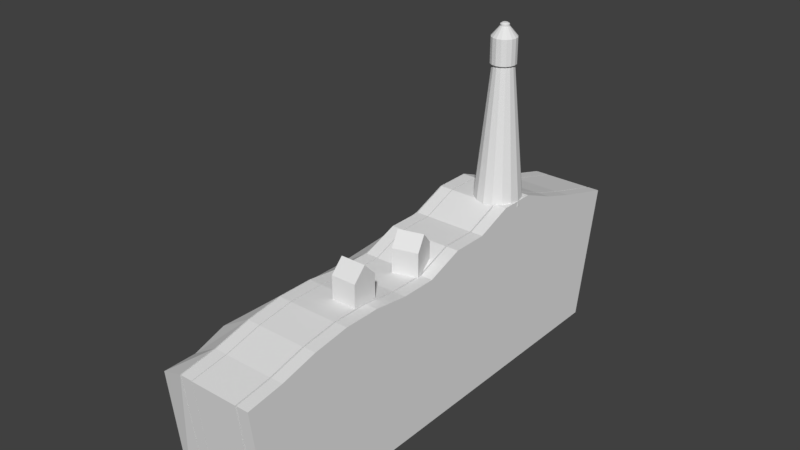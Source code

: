 # Source: bg.blend  (saved by Blender 2.78.0; exported with 4.5.12 LTS)
import bpy
from mathutils import Matrix  # noqa: F401  (used for matrix-valued properties, if any)

bpy.ops.wm.read_factory_settings(use_empty=True)
scene = bpy.context.scene
scene.name = 'Scene'

# ---- collections
col_collection_1 = bpy.data.collections.new('Collection 1'); scene.collection.children.link(col_collection_1)

# ---- materials (node trees are filled in below, after node groups)
mat_material = bpy.data.materials.new('Material')
mat_material.alpha_threshold = 0.0
mat_material.use_transparent_shadow = False
mat_material.roughness = 0.5
mat_material.line_color = (0.0, 0.0, 0.0, 1.0)

# ---- material node trees

# ---- world
world_world = bpy.data.worlds.new('World'); scene.world = world_world
world_world.color = (0.05088, 0.05088, 0.05088)
world_world.use_sun_shadow = False
world_world.sun_shadow_jitter_overblur = 0.0
world_world.cycles.sampling_method = 'MANUAL'

# ---- meshes
me_cube = bpy.data.meshes.new('Cube')
me_cube.from_pydata([(-8.003, 77.07, -21.59), (-8.003, 1.876, -21.59), (-10.0, 1.876, -21.59), (-10.0, 77.07, -21.59), (-8.003, 81.38, 1.0), (-8.003, -1.0, 1.0), (-10.0, -1.0, 1.0), (-10.0, 81.38, 1.0), (0.1414, 77.02, -21.59), (0.1414, 1.834, -21.59), (-7.859, 1.834, -21.59), (-7.859, 77.02, -21.59), (0.1414, 81.34, 1.0), (0.1414, -1.041, 1.0), (-7.859, -1.041, 1.0), (-7.859, 81.34, 1.0), (2.369, 77.07, -21.59), (2.369, 1.876, -21.59), (0.3692, 1.876, -21.59), (0.3692, 77.07, -21.59), (2.369, 81.38, 1.0), (2.369, -1.0, 1.0), (0.3692, -1.0, 1.0), (0.3692, 81.38, 1.0), (-10.19, 77.07, -21.59), (-10.19, 1.876, -21.59), (-14.19, 1.876, -21.59), (-14.19, 77.07, -21.59), (-10.19, 81.38, 1.0), (-10.19, -1.0, 1.0), (-15.27, 0.2966, -1.395), (-14.94, 80.01, -2.622), (2.369, 71.26, -21.59), (2.369, 65.24, -21.59), (2.369, 59.21, -21.59), (2.369, 53.19, -21.59), (2.369, 47.17, -21.59), (2.369, 41.15, -21.59), (2.369, 35.13, -21.59), (2.369, 29.11, -21.59), (2.369, 23.09, -21.59), (2.369, 17.06, -21.59), (2.369, 11.04, -21.59), (2.369, 5.021, -21.59), (0.3692, 5.021, -21.59), (0.3692, 11.04, -21.59), (0.3692, 17.06, -21.59), (0.3692, 23.09, -21.59), (0.3692, 29.11, -21.59), (0.3692, 35.13, -21.59), (0.3692, 41.15, -21.59), (0.3692, 47.17, -21.59), (0.3692, 53.19, -21.59), (0.3692, 59.21, -21.59), (0.3692, 65.24, -21.59), (0.3692, 71.26, -21.59), (2.369, 71.26, 3.831), (2.369, 65.24, 5.784), (2.369, 59.21, 8.225), (2.369, 53.19, 8.225), (2.369, 47.17, 5.882), (2.369, 41.15, 5.882), (2.369, 35.13, 3.636), (2.369, 29.11, 3.636), (2.369, 23.09, 4.417), (2.369, 17.06, 4.417), (2.369, 11.04, 3.539), (2.369, 5.021, 1.976), (0.3692, 5.021, 1.976), (0.3692, 11.04, 3.539), (0.3692, 17.06, 4.417), (0.3692, 23.09, 4.417), (0.3692, 29.11, 3.636), (0.3692, 35.13, 3.636), (0.3692, 41.15, 5.882), (0.3692, 47.17, 5.882), (0.3692, 53.19, 8.225), (0.3692, 59.21, 8.225), (0.3692, 65.24, 5.784), (0.3692, 71.26, 3.831), (0.1414, 71.22, -21.59), (0.1414, 65.19, -21.59), (0.1414, 59.17, -21.59), (0.1414, 53.15, -21.59), (0.1414, 47.13, -21.59), (0.1414, 41.11, -21.59), (0.1414, 35.09, -21.59), (0.1414, 29.07, -21.59), (0.1414, 23.04, -21.59), (0.1414, 17.02, -21.59), (0.1414, 11.0, -21.59), (0.1414, 4.98, -21.59), (-7.859, 4.98, -21.59), (-7.859, 11.0, -21.59), (-7.859, 17.02, -21.59), (-7.859, 23.04, -21.59), (-7.859, 29.07, -21.59), (-7.859, 35.09, -21.59), (-7.859, 41.11, -21.59), (-7.859, 47.13, -21.59), (-7.859, 53.15, -21.59), (-7.859, 59.17, -21.59), (-7.859, 65.19, -21.59), (-7.859, 71.22, -21.59), (0.1414, 71.22, 3.831), (0.1414, 65.19, 5.784), (0.1414, 59.17, 8.225), (0.1414, 53.15, 8.225), (0.1414, 47.13, 5.882), (0.1414, 41.11, 5.882), (0.1414, 35.09, 3.636), (0.1414, 29.07, 3.636), (0.1414, 23.04, 4.417), (0.1414, 17.02, 4.417), (0.1414, 11.0, 3.539), (0.1414, 4.98, 1.976), (-7.859, 4.98, 1.976), (-7.859, 11.0, 3.539), (-7.859, 17.02, 4.417), (-7.859, 23.04, 4.417), (-7.859, 29.07, 3.636), (-7.859, 35.09, 3.636), (-7.859, 41.11, 5.882), (-7.859, 47.13, 5.882), (-7.859, 53.15, 8.225), (-7.859, 59.17, 8.225), (-7.859, 65.19, 5.784), (-7.859, 71.22, 3.831), (-8.003, 71.26, -21.59), (-8.003, 65.24, -21.59), (-8.003, 59.21, -21.59), (-8.003, 53.19, -21.59), (-8.003, 47.17, -21.59), (-8.003, 41.15, -21.59), (-8.003, 35.13, -21.59), (-8.003, 29.11, -21.59), (-8.003, 23.09, -21.59), (-8.003, 17.06, -21.59), (-8.003, 11.04, -21.59), (-8.003, 5.021, -21.59), (-10.0, 5.021, -21.59), (-10.0, 11.04, -21.59), (-10.0, 17.06, -21.59), (-10.0, 23.09, -21.59), (-10.0, 29.11, -21.59), (-10.0, 35.13, -21.59), (-10.0, 41.15, -21.59), (-10.0, 47.17, -21.59), (-10.0, 53.19, -21.59), (-10.0, 59.21, -21.59), (-10.0, 65.24, -21.59), (-10.0, 71.26, -21.59), (-8.003, 71.26, 3.831), (-8.003, 65.24, 5.784), (-8.003, 59.21, 8.225), (-8.003, 53.19, 8.225), (-8.003, 47.17, 5.882), (-8.003, 41.15, 5.882), (-8.003, 35.13, 3.636), (-8.003, 29.11, 3.636), (-8.003, 23.09, 4.417), (-8.003, 17.06, 4.417), (-8.003, 11.04, 3.539), (-8.003, 5.021, 1.976), (-10.0, 5.021, 1.976), (-10.0, 11.04, 3.539), (-10.0, 17.06, 4.417), (-10.0, 23.09, 4.417), (-10.0, 29.11, 3.636), (-10.0, 35.13, 3.636), (-10.0, 41.15, 5.882), (-10.0, 47.17, 5.882), (-10.0, 53.19, 8.225), (-10.0, 59.21, 8.225), (-10.0, 65.24, 5.784), (-10.0, 71.26, 3.831), (-10.19, 71.26, -21.59), (-10.19, 65.24, -21.59), (-10.19, 59.21, -21.59), (-10.19, 53.19, -21.59), (-10.19, 47.17, -21.59), (-10.19, 41.15, -21.59), (-10.19, 35.13, -21.59), (-10.19, 29.11, -21.59), (-10.19, 23.09, -21.59), (-10.19, 17.06, -21.59), (-10.19, 11.04, -21.59), (-10.19, 5.021, -21.59), (-14.19, 5.021, -21.59), (-14.19, 11.04, -21.59), (-14.19, 17.06, -21.59), (-14.19, 23.09, -21.59), (-14.19, 29.11, -21.59), (-14.19, 35.13, -21.59), (-14.19, 41.15, -21.59), (-14.19, 47.17, -21.59), (-14.19, 53.19, -21.59), (-14.19, 59.21, -21.59), (-14.19, 65.24, -21.59), (-14.19, 71.26, -21.59), (-10.19, 71.26, 3.831), (-10.19, 65.24, 5.784), (-10.19, 59.21, 8.225), (-10.19, 53.19, 8.225), (-10.19, 47.17, 5.882), (-10.57, 40.78, 4.687), (-10.19, 35.13, 3.636), (-10.19, 29.11, 3.636), (-10.19, 23.09, 4.417), (-10.19, 17.06, 4.417), (-10.19, 11.04, 3.539), (-10.19, 5.021, 1.976), (-15.31, 5.727, -1.398), (-16.0, 11.61, -0.1087), (-16.2, 16.94, -1.204), (-16.32, 22.68, -1.197), (-18.01, 27.54, -2.032), (-17.04, 36.2, -1.321), (-15.88, 41.11, -0.6687), (-14.97, 46.51, -0.02739), (-15.34, 51.92, -0.7854), (-14.79, 58.7, -1.511), (-15.2, 65.42, -1.423), (-15.21, 71.87, -2.428), (-4.059, 21.25, 4.024), (-4.059, 21.25, 8.171), (-4.059, 25.4, 4.024), (-4.059, 25.4, 8.171), (0.08793, 21.25, 4.024), (0.08793, 21.25, 8.171), (0.08793, 25.4, 4.024), (0.08793, 25.4, 8.171), (-4.059, 23.32, 4.024), (-4.059, 23.32, 10.32), (0.08793, 23.32, 4.024), (0.08793, 23.32, 10.32), (-3.439, 33.13, 3.477), (-3.439, 33.13, 7.624), (-4.532, 37.13, 3.477), (-4.532, 37.13, 7.624), (0.5613, 34.22, 3.477), (0.5613, 34.22, 7.624), (-0.5323, 38.22, 3.477), (-0.5323, 38.22, 7.624), (-3.986, 35.13, 3.477), (-3.986, 35.13, 9.768), (0.01453, 36.22, 3.477), (0.01453, 36.22, 9.768), (-1.481, 60.38, 7.349), (-1.481, 58.16, 30.12), (0.02511, 60.08, 7.349), (-0.8246, 58.03, 30.12), (1.302, 59.22, 7.349), (-0.2682, 57.65, 30.12), (2.155, 57.95, 7.349), (0.1035, 57.1, 30.12), (2.455, 56.44, 7.349), (0.2341, 56.44, 30.12), (2.155, 54.94, 7.349), (0.1035, 55.79, 30.12), (1.302, 53.66, 7.349), (-0.2682, 55.23, 30.12), (0.02511, 52.81, 7.349), (-0.8246, 54.86, 30.12), (-1.481, 52.51, 7.349), (-1.481, 54.73, 30.12), (-2.987, 52.81, 7.349), (-2.137, 54.86, 30.12), (-4.264, 53.66, 7.349), (-2.694, 55.23, 30.12), (-5.117, 54.94, 7.349), (-3.065, 55.79, 30.12), (-5.416, 56.44, 7.349), (-3.196, 56.44, 30.12), (-5.117, 57.95, 7.349), (-3.065, 57.1, 30.12), (-4.264, 59.22, 7.349), (-2.694, 57.65, 30.12), (-2.987, 60.08, 7.349), (-2.137, 58.03, 30.12), (-1.446, 58.4, 29.74), (-1.446, 58.4, 33.83), (-0.6643, 58.24, 29.74), (-0.6643, 58.24, 33.83), (-0.001528, 57.8, 29.74), (-0.001528, 57.8, 33.83), (0.4413, 57.14, 29.74), (0.4413, 57.14, 33.83), (0.5968, 56.36, 29.74), (0.5968, 56.36, 33.83), (0.4413, 55.58, 29.74), (0.4413, 55.58, 33.83), (-0.001528, 54.91, 29.74), (-0.001528, 54.91, 33.83), (-0.6643, 54.47, 29.74), (-0.6643, 54.47, 33.83), (-1.446, 54.31, 29.74), (-1.446, 54.31, 33.83), (-2.228, 54.47, 29.74), (-2.228, 54.47, 33.83), (-2.891, 54.91, 29.74), (-2.891, 54.91, 33.83), (-3.333, 55.58, 29.74), (-3.333, 55.58, 33.83), (-3.489, 56.36, 29.74), (-3.489, 56.36, 33.83), (-3.333, 57.14, 29.74), (-3.333, 57.14, 33.83), (-2.891, 57.8, 29.74), (-2.891, 57.8, 33.83), (-2.228, 58.24, 29.74), (-2.228, 58.24, 33.83), (-0.9422, 55.85, 35.4), (-0.7877, 56.08, 35.4), (-0.9422, 56.86, 35.4), (-1.173, 57.02, 35.4), (-0.7335, 56.36, 35.4), (-0.7877, 56.63, 35.4), (-1.446, 57.07, 35.4), (-1.173, 55.7, 35.4), (-1.446, 55.64, 35.4), (-1.719, 55.7, 35.4), (-1.95, 55.85, 35.4), (-2.104, 56.08, 35.4), (-2.159, 56.36, 35.4), (-2.104, 56.63, 35.4), (-1.95, 56.86, 35.4), (-1.719, 57.02, 35.4), (-0.9422, 55.85, 35.7), (-0.7877, 56.08, 35.7), (-0.9422, 56.86, 35.7), (-1.173, 57.02, 35.7), (-0.7335, 56.36, 35.7), (-0.7877, 56.63, 35.7), (-1.446, 57.07, 35.7), (-1.173, 55.7, 35.7), (-1.446, 55.64, 35.7), (-1.719, 55.7, 35.7), (-1.95, 55.85, 35.7), (-2.104, 56.08, 35.7), (-2.159, 56.36, 35.7), (-2.104, 56.63, 35.7), (-1.95, 56.86, 35.7), (-1.719, 57.02, 35.7), (-1.154, 56.07, 35.9), (-1.065, 56.2, 35.9), (-1.154, 56.65, 35.9), (-1.288, 56.74, 35.9), (-1.034, 56.36, 35.9), (-1.065, 56.51, 35.9), (-1.446, 56.77, 35.9), (-1.288, 55.98, 35.9), (-1.446, 55.94, 35.9), (-1.604, 55.98, 35.9), (-1.738, 56.07, 35.9), (-1.827, 56.2, 35.9), (-1.859, 56.36, 35.9), (-1.827, 56.51, 35.9), (-1.738, 56.65, 35.9), (-1.604, 56.74, 35.9), (-1.481, 59.93, 11.9), (-1.481, 59.49, 16.46), (-1.481, 59.04, 21.01), (-1.481, 58.6, 25.57), (-0.6547, 58.44, 25.57), (-0.4847, 58.85, 21.01), (-0.3148, 59.26, 16.46), (-0.1448, 59.67, 11.9), (0.04579, 57.97, 25.57), (0.3598, 58.28, 21.01), (0.6738, 58.6, 16.46), (0.9878, 58.91, 11.9), (0.5138, 57.27, 25.57), (0.9241, 57.44, 21.01), (1.334, 57.61, 16.46), (1.745, 57.78, 11.9), (0.6782, 56.44, 25.57), (1.122, 56.44, 21.01), (1.566, 56.44, 16.46), (2.01, 56.44, 11.9), (0.5138, 55.62, 25.57), (0.9241, 55.45, 21.01), (1.334, 55.28, 16.46), (1.745, 55.11, 11.9), (0.04579, 54.91, 25.57), (0.3598, 54.6, 21.01), (0.6738, 54.29, 16.46), (0.9878, 53.97, 11.9), (-0.6547, 54.45, 25.57), (-0.4847, 54.04, 21.01), (-0.3148, 53.63, 16.46), (-0.1448, 53.22, 11.9), (-1.481, 54.28, 25.57), (-1.481, 53.84, 21.01), (-1.481, 53.39, 16.46), (-1.481, 52.95, 11.9), (-2.307, 54.45, 25.57), (-2.477, 54.04, 21.01), (-2.647, 53.63, 16.46), (-2.817, 53.22, 11.9), (-3.008, 54.91, 25.57), (-3.322, 54.6, 21.01), (-3.636, 54.29, 16.46), (-3.95, 53.97, 11.9), (-3.476, 55.62, 25.57), (-3.886, 55.45, 21.01), (-4.296, 55.28, 16.46), (-4.706, 55.11, 11.9), (-3.64, 56.44, 25.57), (-4.084, 56.44, 21.01), (-4.528, 56.44, 16.46), (-4.972, 56.44, 11.9), (-3.476, 57.27, 25.57), (-3.886, 57.44, 21.01), (-4.296, 57.61, 16.46), (-4.706, 57.78, 11.9), (-3.008, 57.97, 25.57), (-3.322, 58.28, 21.01), (-3.636, 58.6, 16.46), (-3.95, 58.91, 11.9), (-2.307, 58.44, 25.57), (-2.477, 58.85, 21.01), (-2.647, 59.26, 16.46), (-2.817, 59.67, 11.9)], [], [(139, 1, 2, 140), (163, 164, 6, 5), (139, 163, 5, 1), (1, 5, 6, 2), (151, 175, 7, 3), (4, 0, 3, 7), (91, 9, 10, 92), (115, 116, 14, 13), (91, 115, 13, 9), (9, 13, 14, 10), (103, 127, 15, 11), (12, 8, 11, 15), (43, 17, 18, 44), (67, 68, 22, 21), (43, 67, 21, 17), (17, 21, 22, 18), (55, 79, 23, 19), (20, 16, 19, 23), (25, 188, 187), (211, 30, 29), (187, 29, 25), (29, 26, 25), (199, 31, 27), (24, 31, 28), (18, 22, 68, 44), (44, 68, 69, 45), (45, 69, 70, 46), (46, 70, 71, 47), (47, 71, 72, 48), (48, 72, 73, 49), (49, 73, 74, 50), (50, 74, 75, 51), (51, 75, 76, 52), (52, 76, 77, 53), (53, 77, 78, 54), (54, 78, 79, 55), (16, 20, 56, 32), (32, 56, 57, 33), (33, 57, 58, 34), (34, 58, 59, 35), (35, 59, 60, 36), (36, 60, 61, 37), (37, 61, 62, 38), (38, 62, 63, 39), (39, 63, 64, 40), (40, 64, 65, 41), (41, 65, 66, 42), (42, 66, 67, 43), (20, 23, 79, 56), (56, 79, 78, 57), (57, 78, 77, 58), (58, 77, 76, 59), (59, 76, 75, 60), (60, 75, 74, 61), (61, 74, 73, 62), (62, 73, 72, 63), (63, 72, 71, 64), (64, 71, 70, 65), (65, 70, 69, 66), (66, 69, 68, 67), (16, 32, 55, 19), (32, 33, 54, 55), (33, 34, 53, 54), (34, 35, 52, 53), (35, 36, 51, 52), (36, 37, 50, 51), (37, 38, 49, 50), (38, 39, 48, 49), (39, 40, 47, 48), (40, 41, 46, 47), (41, 42, 45, 46), (42, 43, 44, 45), (10, 14, 116, 92), (92, 116, 117, 93), (93, 117, 118, 94), (94, 118, 119, 95), (95, 119, 120, 96), (96, 120, 121, 97), (97, 121, 122, 98), (98, 122, 123, 99), (99, 123, 124, 100), (100, 124, 125, 101), (101, 125, 126, 102), (102, 126, 127, 103), (8, 12, 104, 80), (80, 104, 105, 81), (81, 105, 106, 82), (82, 106, 107, 83), (83, 107, 108, 84), (84, 108, 109, 85), (85, 109, 110, 86), (86, 110, 111, 87), (87, 111, 112, 88), (88, 112, 113, 89), (89, 113, 114, 90), (90, 114, 115, 91), (12, 15, 127, 104), (104, 127, 126, 105), (105, 126, 125, 106), (106, 125, 124, 107), (107, 124, 123, 108), (108, 123, 122, 109), (109, 122, 121, 110), (110, 121, 120, 111), (111, 120, 119, 112), (112, 119, 118, 113), (113, 118, 117, 114), (114, 117, 116, 115), (8, 80, 103, 11), (80, 81, 102, 103), (81, 82, 101, 102), (82, 83, 100, 101), (83, 84, 99, 100), (84, 85, 98, 99), (85, 86, 97, 98), (86, 87, 96, 97), (87, 88, 95, 96), (88, 89, 94, 95), (89, 90, 93, 94), (90, 91, 92, 93), (2, 6, 164, 140), (140, 164, 165, 141), (141, 165, 166, 142), (142, 166, 167, 143), (143, 167, 168, 144), (144, 168, 169, 145), (145, 169, 170, 146), (146, 170, 171, 147), (147, 171, 172, 148), (148, 172, 173, 149), (149, 173, 174, 150), (150, 174, 175, 151), (0, 4, 152, 128), (128, 152, 153, 129), (129, 153, 154, 130), (130, 154, 155, 131), (131, 155, 156, 132), (132, 156, 157, 133), (133, 157, 158, 134), (134, 158, 159, 135), (135, 159, 160, 136), (136, 160, 161, 137), (137, 161, 162, 138), (138, 162, 163, 139), (4, 7, 175, 152), (152, 175, 174, 153), (153, 174, 173, 154), (154, 173, 172, 155), (155, 172, 171, 156), (156, 171, 170, 157), (157, 170, 169, 158), (158, 169, 168, 159), (159, 168, 167, 160), (160, 167, 166, 161), (161, 166, 165, 162), (162, 165, 164, 163), (0, 128, 151, 3), (128, 129, 150, 151), (129, 130, 149, 150), (130, 131, 148, 149), (131, 132, 147, 148), (132, 133, 146, 147), (133, 134, 145, 146), (134, 135, 144, 145), (135, 136, 143, 144), (136, 137, 142, 143), (137, 138, 141, 142), (138, 139, 140, 141), (30, 188, 26), (212, 189, 188), (213, 190, 189), (214, 191, 190), (191, 216, 192), (216, 193, 192), (217, 194, 193), (218, 195, 194), (219, 196, 195), (220, 197, 196), (197, 222, 198), (198, 223, 199), (28, 176, 24), (200, 177, 176), (201, 178, 177), (202, 179, 178), (179, 204, 180), (204, 181, 180), (181, 206, 182), (206, 183, 182), (207, 184, 183), (208, 185, 184), (185, 210, 186), (186, 211, 187), (31, 200, 28), (223, 201, 200), (222, 202, 201), (221, 203, 202), (220, 204, 203), (204, 218, 205), (205, 217, 206), (206, 216, 207), (207, 215, 208), (208, 214, 209), (209, 213, 210), (210, 212, 211), (176, 27, 24), (177, 199, 176), (178, 198, 177), (179, 197, 178), (179, 195, 196), (180, 194, 195), (181, 193, 194), (182, 192, 193), (183, 191, 192), (184, 190, 191), (185, 189, 190), (186, 188, 189), (25, 26, 188), (211, 212, 30), (187, 211, 29), (29, 30, 26), (199, 223, 31), (24, 27, 31), (30, 212, 188), (212, 213, 189), (213, 214, 190), (214, 215, 191), (191, 215, 216), (216, 217, 193), (217, 218, 194), (218, 219, 195), (219, 220, 196), (220, 221, 197), (197, 221, 222), (198, 222, 223), (28, 200, 176), (200, 201, 177), (201, 202, 178), (202, 203, 179), (179, 203, 204), (204, 205, 181), (181, 205, 206), (206, 207, 183), (207, 208, 184), (208, 209, 185), (185, 209, 210), (186, 210, 211), (31, 223, 200), (223, 222, 201), (222, 221, 202), (221, 220, 203), (220, 219, 204), (204, 219, 218), (205, 218, 217), (206, 217, 216), (207, 216, 215), (208, 215, 214), (209, 214, 213), (210, 213, 212), (176, 199, 27), (177, 198, 199), (178, 197, 198), (179, 196, 197), (179, 180, 195), (180, 181, 194), (181, 182, 193), (182, 183, 192), (183, 184, 191), (184, 185, 190), (185, 186, 189), (186, 187, 188), (232, 233, 227, 226), (226, 227, 231, 230), (234, 235, 229, 228), (228, 229, 225, 224), (232, 234, 228, 224), (235, 233, 225, 229), (231, 227, 233, 235), (226, 230, 234, 232), (230, 231, 235, 234), (224, 225, 233, 232), (244, 245, 239, 238), (238, 239, 243, 242), (246, 247, 241, 240), (240, 241, 237, 236), (244, 246, 240, 236), (247, 245, 237, 241), (243, 239, 245, 247), (238, 242, 246, 244), (242, 243, 247, 246), (236, 237, 245, 244), (298, 299, 301, 300), (288, 289, 291, 290), (363, 249, 251, 364), (364, 251, 253, 368), (368, 253, 255, 372), (296, 297, 299, 298), (286, 287, 289, 288), (372, 255, 257, 376), (376, 257, 259, 380), (380, 259, 261, 384), (294, 295, 297, 296), (284, 285, 287, 286), (384, 261, 263, 388), (388, 263, 265, 392), (392, 265, 267, 396), (292, 293, 295, 294), (282, 283, 285, 284), (396, 267, 269, 400), (400, 269, 271, 404), (404, 271, 273, 408), (290, 291, 293, 292), (280, 281, 283, 282), (408, 273, 275, 412), (412, 275, 277, 416), (251, 249, 279, 277, 275, 273, 271, 269, 267, 265, 263, 261, 259, 257, 255, 253), (416, 277, 279, 420), (420, 279, 249, 363), (248, 250, 252, 254, 256, 258, 260, 262, 264, 266, 268, 270, 272, 274, 276, 278), (300, 301, 303, 302), (302, 303, 305, 304), (304, 305, 307, 306), (306, 307, 309, 308), (287, 285, 314, 317), (308, 309, 311, 310), (310, 311, 281, 280), (300, 302, 304, 306, 308, 310, 280, 282, 284, 286, 288, 290, 292, 294, 296, 298), (314, 315, 331, 330), (285, 283, 315, 314), (295, 293, 312, 319), (305, 303, 323, 324), (289, 287, 317, 316), (301, 299, 321, 322), (311, 309, 326, 327), (291, 289, 316, 313), (297, 295, 319, 320), (307, 305, 324, 325), (283, 281, 318, 315), (303, 301, 322, 323), (281, 311, 327, 318), (293, 291, 313, 312), (299, 297, 320, 321), (309, 307, 325, 326), (335, 328, 344, 351), (322, 321, 337, 338), (313, 316, 332, 329), (323, 322, 338, 339), (316, 317, 333, 332), (324, 323, 339, 340), (315, 318, 334, 331), (325, 324, 340, 341), (317, 314, 330, 333), (326, 325, 341, 342), (319, 312, 328, 335), (327, 326, 342, 343), (320, 319, 335, 336), (312, 313, 329, 328), (318, 327, 343, 334), (321, 320, 336, 337), (345, 348, 349, 346, 347, 350, 359, 358, 357, 356, 355, 354, 353, 352, 351, 344), (343, 342, 358, 359), (336, 335, 351, 352), (328, 329, 345, 344), (334, 343, 359, 350), (337, 336, 352, 353), (330, 331, 347, 346), (338, 337, 353, 354), (329, 332, 348, 345), (339, 338, 354, 355), (332, 333, 349, 348), (340, 339, 355, 356), (331, 334, 350, 347), (341, 340, 356, 357), (333, 330, 346, 349), (342, 341, 357, 358), (278, 423, 360, 248), (423, 422, 361, 360), (422, 421, 362, 361), (421, 420, 363, 362), (276, 419, 423, 278), (419, 418, 422, 423), (418, 417, 421, 422), (417, 416, 420, 421), (274, 415, 419, 276), (415, 414, 418, 419), (414, 413, 417, 418), (413, 412, 416, 417), (272, 411, 415, 274), (411, 410, 414, 415), (410, 409, 413, 414), (409, 408, 412, 413), (270, 407, 411, 272), (407, 406, 410, 411), (406, 405, 409, 410), (405, 404, 408, 409), (268, 403, 407, 270), (403, 402, 406, 407), (402, 401, 405, 406), (401, 400, 404, 405), (266, 399, 403, 268), (399, 398, 402, 403), (398, 397, 401, 402), (397, 396, 400, 401), (264, 395, 399, 266), (395, 394, 398, 399), (394, 393, 397, 398), (393, 392, 396, 397), (262, 391, 395, 264), (391, 390, 394, 395), (390, 389, 393, 394), (389, 388, 392, 393), (260, 387, 391, 262), (387, 386, 390, 391), (386, 385, 389, 390), (385, 384, 388, 389), (258, 383, 387, 260), (383, 382, 386, 387), (382, 381, 385, 386), (381, 380, 384, 385), (256, 379, 383, 258), (379, 378, 382, 383), (378, 377, 381, 382), (377, 376, 380, 381), (254, 375, 379, 256), (375, 374, 378, 379), (374, 373, 377, 378), (373, 372, 376, 377), (252, 371, 375, 254), (371, 370, 374, 375), (370, 369, 373, 374), (369, 368, 372, 373), (250, 367, 371, 252), (367, 366, 370, 371), (366, 365, 369, 370), (365, 364, 368, 369), (248, 360, 367, 250), (360, 361, 366, 367), (361, 362, 365, 366), (362, 363, 364, 365)])
me_cube.materials.append(mat_material)
me_cube.use_remesh_preserve_volume = False
me_cube.use_remesh_preserve_attributes = False
me_cube.use_mirror_vertex_groups = False
me_cube.update()

# ---- objects
ob_cube = bpy.data.objects.new('Cube', me_cube)

# ---- transforms, parenting, visibility, modifiers, constraints
ob_cube.location = (0.0, 0.0, 0.0)
ob_cube.lock_rotations_4d = False
ob_cube.empty_display_type = 'ARROWS'
ob_cube.lineart.crease_threshold = 0.0

# ---- collection membership
col_collection_1.objects.link(ob_cube)

# ---- scene / render settings (as saved in the file)
scene.frame_start = 1; scene.frame_end = 250; scene.frame_set(1)
scene.render.engine = 'BLENDER_EEVEE_NEXT'
scene.render.resolution_percentage = 50
scene.render.dither_intensity = 0.0
scene.cycles.use_denoising = False
scene.cycles.samples = 128
scene.cycles.sampling_pattern = 'TABULATED_SOBOL'
scene.cycles.light_sampling_threshold = 0.0
scene.cycles.use_adaptive_sampling = False
scene.cycles.use_light_tree = False
scene.cycles.blur_glossy = 0.0
scene.cycles.sample_clamp_indirect = 0.0
scene.view_settings.view_transform = 'Standard'
bpy.context.view_layer.update()

# ---- added for rendering (the .blend has no active camera and no usable light): camera, sun
cam_auto = bpy.data.cameras.new('AutoCamera')
cam_auto.lens = 50.0
cam_auto.sensor_width = 36.0
cam_auto.clip_end = 1665.22
ob_auto_camera = bpy.data.objects.new('AutoCamera', cam_auto)
scene.collection.objects.link(ob_auto_camera)
ob_auto_camera.location = (87.1066, -73.6926, 83.0645)
ob_auto_camera.rotation_euler = (1.09748, -7.21219e-08, 0.694738)
scene.camera = ob_auto_camera
light_auto_sun = bpy.data.lights.new('AutoSun', 'SUN')
light_auto_sun.energy = 3.0
light_auto_sun.angle = 0.0523599
ob_auto_sun = bpy.data.objects.new('AutoSun', light_auto_sun)
scene.collection.objects.link(ob_auto_sun)
ob_auto_sun.rotation_euler = (0.872665, 0.174533, 0.523599)
bpy.context.view_layer.update()
